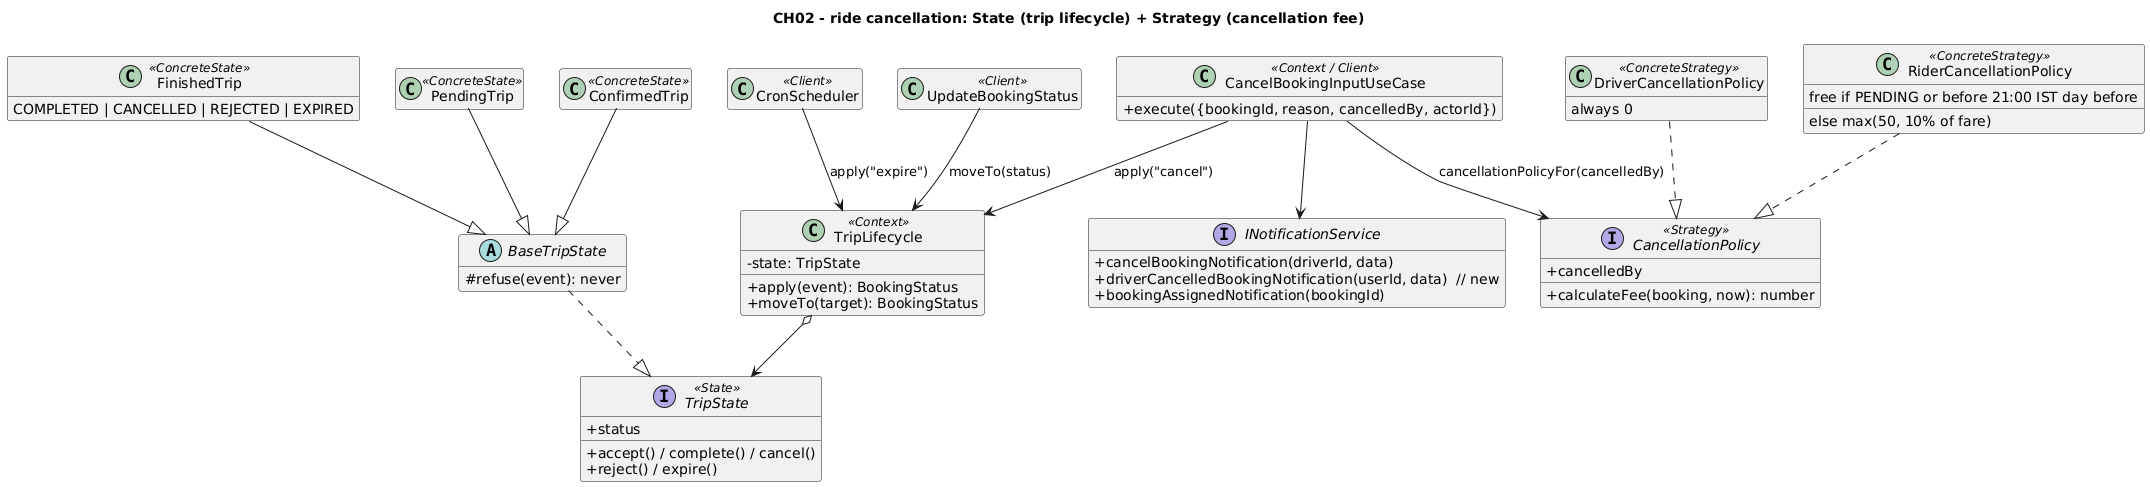

The diagram above was rendered by PlantUML. Its source (embedded in the PNG):
@startuml ch02_trip_state_cancellation
title CH02 - ride cancellation: State (trip lifecycle) + Strategy (cancellation fee)
skinparam classAttributeIconSize 0
skinparam shadowing false
hide empty members

interface TripState <<State>> {
  +status
  +accept() / complete() / cancel()
  +reject() / expire()
}
abstract class BaseTripState {
  #refuse(event): never
}
class PendingTrip <<ConcreteState>>
class ConfirmedTrip <<ConcreteState>>
class FinishedTrip <<ConcreteState>> {
  COMPLETED | CANCELLED | REJECTED | EXPIRED
}
class TripLifecycle <<Context>> {
  -state: TripState
  +apply(event): BookingStatus
  +moveTo(target): BookingStatus
}
BaseTripState ..|> TripState
PendingTrip --|> BaseTripState
ConfirmedTrip --|> BaseTripState
FinishedTrip --|> BaseTripState
TripLifecycle o--> TripState

interface CancellationPolicy <<Strategy>> {
  +cancelledBy
  +calculateFee(booking, now): number
}
class RiderCancellationPolicy <<ConcreteStrategy>> {
  free if PENDING or before 21:00 IST day before
  else max(50, 10% of fare)
}
class DriverCancellationPolicy <<ConcreteStrategy>> {
  always 0
}
RiderCancellationPolicy ..|> CancellationPolicy
DriverCancellationPolicy ..|> CancellationPolicy

class CancelBookingInputUseCase <<Context / Client>> {
  +execute({bookingId, reason, cancelledBy, actorId})
}
interface INotificationService {
  +cancelBookingNotification(driverId, data)
  +driverCancelledBookingNotification(userId, data)  // new
  +bookingAssignedNotification(bookingId)
}
CancelBookingInputUseCase --> TripLifecycle : apply("cancel")
CancelBookingInputUseCase --> CancellationPolicy : cancellationPolicyFor(cancelledBy)
CancelBookingInputUseCase --> INotificationService
class UpdateBookingStatus <<Client>>
class CronScheduler <<Client>>
UpdateBookingStatus --> TripLifecycle : moveTo(status)
CronScheduler --> TripLifecycle : apply("expire")
@enduml